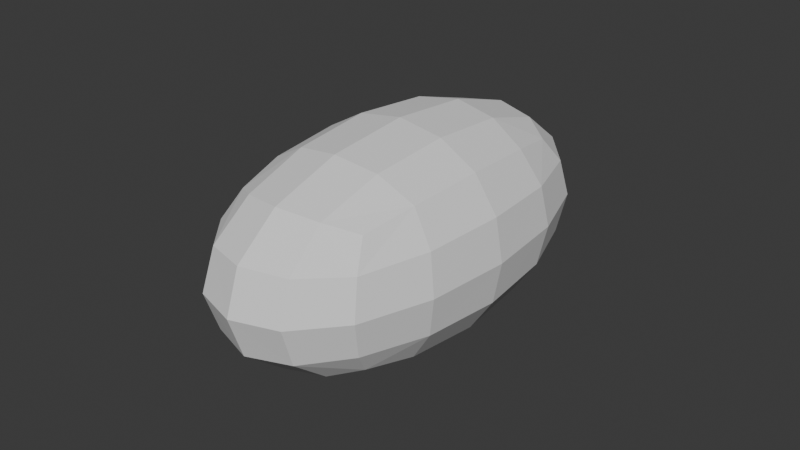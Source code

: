 # Source: MirrorDecimateSubdivide_Setup.blend  (saved by Blender 4.5.91; exported with 4.5.12 LTS)
import bpy
from mathutils import Matrix  # noqa: F401  (used for matrix-valued properties, if any)

bpy.ops.wm.read_factory_settings(use_empty=True)
scene = bpy.context.scene
scene.name = 'Scene'

# ---- world
world_world = bpy.data.worlds.new('World'); scene.world = world_world
world_world.use_nodes = True; world_world.node_tree.nodes.clear()
_N = world_world.node_tree.nodes; _L = world_world.node_tree.links
n0 = _N.new('ShaderNodeOutputWorld'); n0.name = 'World Output'; n0.location = (200, 100)
n1 = _N.new('ShaderNodeBackground'); n1.name = 'Background'; n1.location = (-200, 100)
n1.inputs[0].default_value = (0.05088, 0.05088, 0.05088, 1.0)
_L.new(n1.outputs[0], n0.inputs[0])
n0.is_active_output = True
world_world.color = (0.05088, 0.05088, 0.05088)
world_world.sun_shadow_jitter_overblur = 0.0

# ---- meshes
me_cube_001 = bpy.data.meshes.new('Cube.001')
me_cube_001.from_pydata([(1.273, -2.319, -0.07973), (1.273, -2.319, 2.284), (1.273, 2.43, -0.07973), (1.273, 2.43, 2.284), (0.0, 2.43, 2.284), (0.0, 2.43, -0.07973), (0.0, -2.319, -0.07973), (0.0, -2.319, 2.284), (1.273, 2.43, 0.479), (1.273, -2.319, 0.479), (0.0, 2.43, 0.479), (0.0, -2.319, 0.479), (1.273, 2.43, 1.665), (1.273, -2.319, 1.665), (0.0, 2.43, 1.665), (0.0, -2.319, 1.665), (0.8424, -2.319, 2.284), (0.8424, 2.43, 2.284), (0.8424, 2.43, -0.07973), (0.8424, -2.319, -0.07973), (0.8424, -2.319, 0.479), (0.8424, 2.43, 0.479), (0.8424, -2.319, 1.665), (0.8424, 2.43, 1.665), (1.273, -1.104, -0.07973), (1.273, -1.104, 2.284), (0.0, -1.104, -0.07973), (0.0, -1.104, 2.284), (1.273, -1.104, 0.479), (1.273, -1.104, 1.665), (0.8424, -1.104, -0.07973), (0.8424, -1.104, 2.284), (1.273, 1.008, -0.07973), (0.0, 1.008, -0.07973), (1.273, 1.008, 0.479), (1.273, 1.008, 1.665), (0.8424, 1.008, 2.284), (1.273, 1.008, 2.284), (0.0, 1.008, 2.284), (0.8424, 1.008, -0.07973)], [], [(29, 25, 1, 13), (31, 27, 7, 16), (23, 14, 4, 17), (20, 11, 6, 19), (39, 33, 5, 18), (22, 15, 11, 20), (18, 5, 10, 21), (24, 28, 9, 0), (16, 7, 15, 22), (21, 10, 14, 23), (28, 29, 13, 9), (8, 21, 23, 12), (1, 16, 22, 13), (2, 18, 21, 8), (13, 22, 20, 9), (32, 39, 18, 2), (9, 20, 19, 0), (12, 23, 17, 3), (25, 31, 16, 1), (37, 36, 31, 25), (0, 19, 30, 24), (34, 35, 29, 28), (32, 34, 28, 24), (19, 6, 26, 30), (36, 38, 27, 31), (35, 37, 25, 29), (12, 3, 37, 35), (17, 4, 38, 36), (2, 8, 34, 32), (8, 12, 35, 34), (3, 17, 36, 37), (24, 30, 39, 32), (30, 26, 33, 39)])
_uv = me_cube_001.uv_layers.new(name='UVMap')
_uv.uv.foreach_set('vector', [0.5682, 0.625, 0.625, 0.625, 0.625, 0.75, 0.5682, 0.75, 0.625, 0.625, 0.625, 0.625, 0.625, 0.75, 0.625, 0.75, 0.5682, 0.5, 0.5682, 0.5, 0.625, 0.5, 0.625, 0.5, 0.4273, 0.75, 0.4273, 0.75, 0.375, 0.75, 0.375, 0.75, 0.375, 0.5625, 0.375, 0.5625, 0.375, 0.5, 0.375, 0.5, 0.5682, 0.75, 0.5682, 0.75, 0.4273, 0.75, 0.4273, 0.75, 0.375, 0.5, 0.375, 0.5, 0.4273, 0.5, 0.4273, 0.5, 0.375, 0.625, 0.4273, 0.625, 0.4273, 0.75, 0.375, 0.75, 0.625, 0.75, 0.625, 0.75, 0.5682, 0.75, 0.5682, 0.75, 0.4273, 0.5, 0.4273, 0.5, 0.5682, 0.5, 0.5682, 0.5, 0.4273, 0.625, 0.5682, 0.625, 0.5682, 0.75, 0.4273, 0.75, 0.4273, 0.5, 0.4273, 0.5, 0.5682, 0.5, 0.5682, 0.5, 0.625, 0.75, 0.625, 0.75, 0.5682, 0.75, 0.5682, 0.75, 0.375, 0.5, 0.375, 0.5, 0.4273, 0.5, 0.4273, 0.5, 0.5682, 0.75, 0.5682, 0.75, 0.4273, 0.75, 0.4273, 0.75, 0.375, 0.5625, 0.375, 0.5625, 0.375, 0.5, 0.375, 0.5, 0.4273, 0.75, 0.4273, 0.75, 0.375, 0.75, 0.375, 0.75, 0.5682, 0.5, 0.5682, 0.5, 0.625, 0.5, 0.625, 0.5, 0.625, 0.625, 0.625, 0.625, 0.625, 0.75, 0.625, 0.75, 0.625, 0.5625, 0.625, 0.5625, 0.625, 0.625, 0.625, 0.625, 0.375, 0.75, 0.375, 0.75, 0.375, 0.625, 0.375, 0.625, 0.4273, 0.5625, 0.5682, 0.5625, 0.5682, 0.625, 0.4273, 0.625, 0.375, 0.5625, 0.4273, 0.5625, 0.4273, 0.625, 0.375, 0.625, 0.375, 0.75, 0.375, 0.75, 0.375, 0.625, 0.375, 0.625, 0.625, 0.5625, 0.625, 0.5625, 0.625, 0.625, 0.625, 0.625, 0.5682, 0.5625, 0.625, 0.5625, 0.625, 0.625, 0.5682, 0.625, 0.5682, 0.5, 0.625, 0.5, 0.625, 0.5625, 0.5682, 0.5625, 0.625, 0.5, 0.625, 0.5, 0.625, 0.5625, 0.625, 0.5625, 0.375, 0.5, 0.4273, 0.5, 0.4273, 0.5625, 0.375, 0.5625, 0.4273, 0.5, 0.5682, 0.5, 0.5682, 0.5625, 0.4273, 0.5625, 0.625, 0.5, 0.625, 0.5, 0.625, 0.5625, 0.625, 0.5625, 0.375, 0.625, 0.375, 0.625, 0.375, 0.5625, 0.375, 0.5625, 0.375, 0.625, 0.375, 0.625, 0.375, 0.5625, 0.375, 0.5625])
me_cube_001.update()

# ---- objects
ob_cube = bpy.data.objects.new('Cube', me_cube_001)

# ---- transforms, parenting, visibility, modifiers, constraints
ob_cube.location = (0.0, 0.0, 0.0)
_m = ob_cube.modifiers.new('Mirror', 'MIRROR')
_m.use_clip = True
_m = ob_cube.modifiers.new('Decimate', 'DECIMATE')
_m.decimate_type = 'DISSOLVE'
_m.angle_limit = 0.001745
_m.use_symmetry = True
_m.symmetry_axis = 'Y'
_m.delimit = {'SEAM'}
_m = ob_cube.modifiers.new('Subdivision', 'SUBSURF')
_m.levels = 3

# ---- collection membership
scene.collection.objects.link(ob_cube)

# ---- scene / render settings (as saved in the file)
scene.frame_start = 1; scene.frame_end = 250; scene.frame_set(1)
scene.render.engine = 'BLENDER_EEVEE_NEXT'
bpy.context.view_layer.update()

# ---- added for rendering (the .blend has no active camera and no usable light): camera, sun
cam_auto = bpy.data.cameras.new('AutoCamera')
cam_auto.lens = 50.0
cam_auto.sensor_width = 36.0
cam_auto.clip_end = 1000.0
ob_auto_camera = bpy.data.objects.new('AutoCamera', cam_auto)
scene.collection.objects.link(ob_auto_camera)
ob_auto_camera.location = (5.44376, -6.47729, 5.45697)
ob_auto_camera.rotation_euler = (1.09748, -7.21219e-08, 0.694738)
scene.camera = ob_auto_camera
light_auto_sun = bpy.data.lights.new('AutoSun', 'SUN')
light_auto_sun.energy = 3.0
light_auto_sun.angle = 0.0523599
ob_auto_sun = bpy.data.objects.new('AutoSun', light_auto_sun)
scene.collection.objects.link(ob_auto_sun)
ob_auto_sun.rotation_euler = (0.872665, 0.174533, 0.523599)
bpy.context.view_layer.update()
